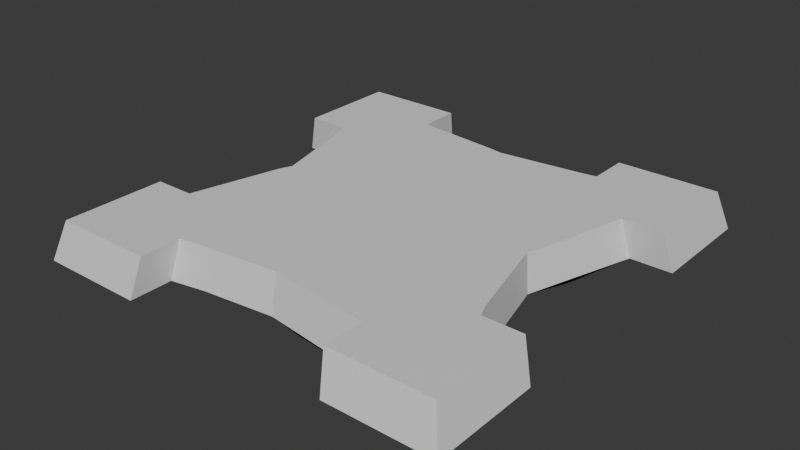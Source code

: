 # Source: Stage_Tower_Tensho_Floor5_01.blend  (saved by Blender 5.2.45; exported with 4.5.12 LTS)
import bpy
from mathutils import Matrix  # noqa: F401  (used for matrix-valued properties, if any)

bpy.ops.wm.read_factory_settings(use_empty=True)
scene = bpy.context.scene
scene.name = 'Scene'

# ---- collections
col_collection = bpy.data.collections.new('Collection'); scene.collection.children.link(col_collection)

# ---- materials (node trees are filled in below, after node groups)
mat_concrete = bpy.data.materials.new('Concrete')

# ---- material node trees
mat_concrete.use_nodes = True; mat_concrete.node_tree.nodes.clear()
_N = mat_concrete.node_tree.nodes; _L = mat_concrete.node_tree.links
n0 = _N.new('ShaderNodeBsdfPrincipled'); n0.name = 'Principled BSDF'; n0.location = (-200, 100)
n0.inputs[10].default_value = 0.005
n1 = _N.new('ShaderNodeOutputMaterial'); n1.name = 'Material Output'; n1.location = (200, 100)
_L.new(n0.outputs[0], n1.inputs[0])
n1.is_active_output = True

# ---- world
world_world = bpy.data.worlds.new('World'); scene.world = world_world
world_world.use_nodes = True; world_world.node_tree.nodes.clear()
_N = world_world.node_tree.nodes; _L = world_world.node_tree.links
n0 = _N.new('ShaderNodeOutputWorld'); n0.name = 'World Output'; n0.location = (200, 100)
n1 = _N.new('ShaderNodeBackground'); n1.name = 'Background'; n1.location = (-200, 100)
n1.inputs[0].default_value = (0.05088, 0.05088, 0.05088, 1.0)
_L.new(n1.outputs[0], n0.inputs[0])
n0.is_active_output = True
world_world.color = (0.05088, 0.05088, 0.05088)
world_world.sun_shadow_jitter_overblur = 0.0

# ---- meshes
me_stage_tower_tensho_floor5_01_concrete = bpy.data.meshes.new('Stage_Tower_Tensho_Floor5_01_Concrete')
me_stage_tower_tensho_floor5_01_concrete.from_pydata([(-22.25, 11.2, 0.0), (-21.13, 10.63, 4.0), (-16.92, 10.63, 4.0), (-17.82, 11.2, 0.0), (21.99, -11.32, 0.0), (20.9, -10.74, 4.0), (17.68, -11.32, 0.0), (16.81, -10.74, 4.0), (10.93, -18.15, 0.0), (3.553, -17.34, 0.0), (10.4, -17.21, 4.0), (1.17, -16.2, 4.0), (-0.1269, -16.67, 0.0), (-0.1079, -15.97, 4.0), (-7.507, -17.47, 0.0), (-9.342, -16.98, 4.0), (-11.19, -18.15, 0.0), (-10.62, -17.21, 4.0), (-14.53, -1.363, 4.0), (-17.82, -11.32, 0.0), (-15.91, -3.831, 0.0), (-16.92, -10.74, 4.0), (-14.32, -0.06411, 0.0), (-13.98, -0.05559, 4.0), (-16.36, 9.323, 4.0), (-16.22, 7.431, 0.0), (-11.19, -22.59, 0.0), (-10.62, -21.43, 4.0), (10.93, 22.46, 0.0), (10.4, 21.32, 4.0), (10.93, 17.95, 0.0), (10.4, 17.03, 4.0), (-22.25, -11.32, 0.0), (-21.13, -10.74, 4.0), (-1.388, 16.03, 4.0), (-11.19, 17.95, 0.0), (-3.812, 17.14, 0.0), (-10.62, 17.03, 4.0), (-0.1269, 16.47, 0.0), (-0.1079, 15.8, 4.0), (9.118, 16.8, 4.0), (7.247, 17.28, 0.0), (14.16, -0.06411, 0.0), (16.08, -7.558, 0.0), (13.86, -0.05559, 4.0), (16.25, -9.432, 4.0), (17.68, 11.2, 0.0), (15.76, 3.704, 0.0), (16.81, 10.63, 4.0), (14.41, 1.253, 4.0), (21.99, 11.2, 0.0), (20.9, 10.63, 4.0), (10.93, -22.59, 0.0), (10.4, -21.43, 4.0), (-22.25, 22.46, 0.0), (-21.13, 21.32, 4.0), (-11.19, 22.46, 0.0), (-10.62, 21.32, 4.0), (21.99, -22.59, 0.0), (20.9, -21.43, 4.0), (-21.13, -21.43, 4.0), (-22.25, -22.59, 0.0), (20.9, 21.32, 4.0), (21.99, 22.46, 0.0)], [], [(1, 0, 3, 2), (4, 6, 7, 5), (9, 8, 10, 11, 13, 12), (14, 12, 13, 15, 17, 16), (20, 19, 21, 18, 23, 22), (23, 24, 2, 3, 25, 22), (27, 26, 16, 17), (28, 30, 31, 29), (21, 19, 32, 33), (36, 35, 37, 34, 39, 38), (39, 40, 31, 30, 41, 38), (7, 6, 43, 42, 44, 45), (44, 42, 47, 46, 48, 49), (48, 46, 50, 51), (10, 8, 52, 53), (54, 55, 57, 56), (37, 35, 56, 57), (53, 52, 58, 59), (33, 32, 61, 60), (51, 50, 63, 62), (55, 54, 0, 1), (63, 28, 29, 62), (4, 5, 59, 58), (60, 61, 26, 27), (8, 9, 12, 14, 16, 26, 61, 32, 19, 20, 22, 25, 3, 0, 54, 56, 35, 36, 38, 41, 30, 28, 63, 50, 46, 47, 42, 43, 6, 4, 58, 52), (57, 55, 1, 2, 24, 23, 18, 21, 33, 60, 27, 17, 15, 13, 11, 10, 53, 59, 5, 7, 45, 44, 49, 48, 51, 62, 29, 31, 40, 39, 34, 37)])
me_stage_tower_tensho_floor5_01_concrete.polygons.foreach_set('use_smooth', [1, 1, 1, 1, 1, 1, 1, 1, 1, 1, 1, 1, 1, 1, 1, 1, 1, 1, 1, 1, 1, 1, 1, 1, 0, 0])
_k = set([(0, 1), (2, 3), (4, 5), (6, 7), (8, 10), (12, 13), (16, 17), (19, 21), (22, 23), (26, 27), (28, 29), (30, 31), (32, 33), (35, 37), (38, 39), (42, 44), (46, 48), (50, 51), (52, 53), (54, 55), (56, 57), (58, 59), (60, 61), (62, 63)])
me_stage_tower_tensho_floor5_01_concrete.attributes.new('sharp_edge', 'BOOLEAN', 'EDGE').data.foreach_set('value', [ (min(e.vertices), max(e.vertices)) in _k for e in me_stage_tower_tensho_floor5_01_concrete.edges])
_uv = me_stage_tower_tensho_floor5_01_concrete.uv_layers.new(name='UVMap')
_uv.uv.foreach_set('vector', [0.3938, 0.1875, 0.3926, 0.1875, 0.3926, 0.1875, 0.3938, 0.1875, 0.3926, 0.6875, 0.3926, 0.6875, 0.3938, 0.6875, 0.3938, 0.6875, 0.3926, 0.854, 0.3926, 0.8125, 0.3938, 0.8125, 0.3938, 0.8675, 0.3938, 0.875, 0.3926, 0.875, 0.3927, 0.9168, 0.3926, 0.875, 0.3938, 0.875, 0.3938, 0.9301, 0.3938, 0.9375, 0.3926, 0.9375, 0.3926, 0.1033, 0.3926, 0.0625, 0.3938, 0.0625, 0.3938, 0.1172, 0.3938, 0.125, 0.3926, 0.125, 0.3938, 0.125, 0.3938, 0.1798, 0.3938, 0.1875, 0.3926, 0.1875, 0.3927, 0.1662, 0.3926, 0.125, 0.3938, 0.9375, 0.3926, 0.9375, 0.3926, 0.9375, 0.3938, 0.9375, 0.3926, 0.4375, 0.3926, 0.4375, 0.3938, 0.4375, 0.3938, 0.4375, 0.3938, 0.0625, 0.3926, 0.0625, 0.3926, 0.0625, 0.3938, 0.0625, 0.3926, 0.354, 0.3926, 0.3125, 0.3938, 0.3125, 0.3938, 0.3675, 0.3938, 0.375, 0.3926, 0.375, 0.3938, 0.375, 0.3938, 0.4301, 0.3938, 0.4375, 0.3926, 0.4375, 0.3927, 0.4168, 0.3926, 0.375, 0.3938, 0.6875, 0.3926, 0.6875, 0.3927, 0.6662, 0.3926, 0.625, 0.3938, 0.625, 0.3938, 0.6798, 0.3938, 0.625, 0.3926, 0.625, 0.3926, 0.6033, 0.3926, 0.5625, 0.3938, 0.5625, 0.3938, 0.6172, 0.3938, 0.5625, 0.3926, 0.5625, 0.3926, 0.5625, 0.3938, 0.5625, 0.3938, 0.8125, 0.3926, 0.8125, 0.3926, 0.8125, 0.3938, 0.8125, 0.3926, 0.25, 0.3938, 0.25, 0.3938, 0.3125, 0.3926, 0.3125, 0.3938, 0.3125, 0.3926, 0.3125, 0.3926, 0.3125, 0.3938, 0.3125, 0.3938, 0.8125, 0.3926, 0.8125, 0.3926, 0.75, 0.3938, 0.75, 0.3938, 0.0625, 0.3926, 0.0625, 0.3926, 0.0, 0.3938, 0.0, 0.3938, 0.5625, 0.3926, 0.5625, 0.3926, 0.5, 0.3938, 0.5, 0.3938, 0.25, 0.3926, 0.25, 0.3926, 0.1875, 0.3938, 0.1875, 0.3926, 0.5, 0.3926, 0.4375, 0.3938, 0.4375, 0.3938, 0.5, 0.3926, 0.6875, 0.3938, 0.6875, 0.3938, 0.75, 0.3926, 0.75, 0.3938, 1.0, 0.3926, 1.0, 0.3926, 0.9375, 0.3938, 0.9375, 0.2568, 0.6363, 0.2522, 0.6358, 0.2499, 0.6354, 0.2453, 0.6359, 0.243, 0.6363, 0.243, 0.6391, 0.2361, 0.6391, 0.2361, 0.6321, 0.2389, 0.6321, 0.2401, 0.6274, 0.2411, 0.625, 0.2399, 0.6204, 0.2389, 0.618, 0.2361, 0.618, 0.2361, 0.611, 0.243, 0.611, 0.243, 0.6138, 0.2476, 0.6143, 0.2499, 0.6147, 0.2545, 0.6142, 0.2568, 0.6138, 0.2568, 0.611, 0.2637, 0.611, 0.2637, 0.618, 0.261, 0.618, 0.2599, 0.6227, 0.2589, 0.625, 0.26, 0.6297, 0.261, 0.6321, 0.2637, 0.6321, 0.2637, 0.6391, 0.2568, 0.6391, 0.7566, 0.6117, 0.7632, 0.6117, 0.7632, 0.6184, 0.7606, 0.6184, 0.7602, 0.6192, 0.7587, 0.625, 0.7591, 0.6259, 0.7606, 0.6317, 0.7632, 0.6317, 0.7632, 0.6384, 0.7566, 0.6384, 0.7566, 0.6358, 0.7558, 0.6356, 0.7501, 0.635, 0.7493, 0.6351, 0.7435, 0.6358, 0.7435, 0.6384, 0.7369, 0.6384, 0.7369, 0.6317, 0.7395, 0.6317, 0.7398, 0.6309, 0.7413, 0.625, 0.741, 0.6242, 0.7395, 0.6184, 0.7369, 0.6184, 0.7369, 0.6117, 0.7435, 0.6117, 0.7435, 0.6144, 0.7443, 0.6145, 0.7501, 0.6151, 0.7509, 0.615, 0.7566, 0.6144])
me_stage_tower_tensho_floor5_01_concrete.materials.append(mat_concrete)
me_stage_tower_tensho_floor5_01_concrete.update()
me_stage_tower_tensho_floor5_01_concrete.normals_split_custom_set([tuple(v) for v in zip(*[iter([0.0, -0.9901, -0.1407, 0.0, -0.9901, -0.1407, 0.0, -0.9901, -0.1407, 0.0, -0.9901, -0.1407, 0.0, 0.9895, -0.1447, 0.0, 0.9895, -0.1447, 0.0, 0.9895, -0.1447, 0.0, 0.9895, -0.1447, -0.1226, -0.9715, 0.203, -0.1226, -0.9715, 0.203, -0.1226, -0.9715, 0.203, -0.1226, -0.9715, 0.203, -0.1226, -0.9715, 0.203, -0.1226, -0.9715, 0.203, 0.1231, -0.9764, 0.1772, 0.1231, -0.9764, 0.1772, 0.1231, -0.9764, 0.1772, 0.1231, -0.9764, 0.1772, 0.1231, -0.9764, 0.1772, 0.1231, -0.9764, 0.1772, -0.9478, 0.2784, 0.1554, -0.9478, 0.2784, 0.1554, -0.9478, 0.2784, 0.1554, -0.9478, 0.2784, 0.1554, -0.9478, 0.2784, 0.1554, -0.9478, 0.2784, 0.1554, -0.9548, -0.2804, 0.09902, -0.9548, -0.2804, 0.09902, -0.9548, -0.2804, 0.09902, -0.9548, -0.2804, 0.09902, -0.9548, -0.2804, 0.09902, -0.9548, -0.2804, 0.09902, 0.99, 0.0, -0.1413, 0.99, 0.0, -0.1413, 0.99, 0.0, -0.1413, 0.99, 0.0, -0.1413, -0.9913, 0.0, -0.1316, -0.9913, 0.0, -0.1316, -0.9913, 0.0, -0.1316, -0.9913, 0.0, -0.1316, 0.0, 0.9895, -0.1447, 0.0, 0.9895, -0.1447, 0.0, 0.9895, -0.1447, 0.0, 0.9895, -0.1447, 0.1223, 0.9727, 0.1972, 0.1223, 0.9727, 0.1972, 0.1223, 0.9727, 0.1972, 0.1223, 0.9727, 0.1972, 0.1223, 0.9727, 0.1972, 0.1223, 0.9727, 0.1972, -0.123, 0.9771, 0.1737, -0.123, 0.9771, 0.1737, -0.123, 0.9771, 0.1737, -0.123, 0.9771, 0.1737, -0.123, 0.9771, 0.1737, -0.123, 0.9771, 0.1737, 0.9554, 0.2816, 0.08942, 0.9554, 0.2816, 0.08942, 0.9554, 0.2816, 0.08942, 0.9554, 0.2816, 0.08942, 0.9554, 0.2816, 0.08942, 0.9554, 0.2816, 0.08942, 0.9486, -0.2795, 0.1485, 0.9486, -0.2795, 0.1485, 0.9486, -0.2795, 0.1485, 0.9486, -0.2795, 0.1485, 0.9486, -0.2795, 0.1485, 0.9486, -0.2795, 0.1485, 0.0, -0.9901, -0.1407, 0.0, -0.9901, -0.1407, 0.0, -0.9901, -0.1407, 0.0, -0.9901, -0.1407, -0.9913, 0.0, -0.1316, -0.9913, 0.0, -0.1316, -0.9913, 0.0, -0.1316, -0.9913, 0.0, -0.1316, 0.0, 0.9614, 0.2752, 0.0, 0.9614, 0.2752, 0.0, 0.9614, 0.2752, 0.0, 0.9614, 0.2752, 0.99, 0.0, -0.1413, 0.99, 0.0, -0.1413, 0.99, 0.0, -0.1413, 0.99, 0.0, -0.1413, 0.0, -0.9603, 0.2789, 0.0, -0.9603, 0.2789, 0.0, -0.9603, 0.2789, 0.0, -0.9603, 0.2789, -0.9629, 0.0, 0.27, -0.9629, 0.0, 0.27, -0.9629, 0.0, 0.27, -0.9629, 0.0, 0.27, 0.9653, 0.0, 0.2611, 0.9653, 0.0, 0.2611, 0.9653, 0.0, 0.2611, 0.9653, 0.0, 0.2611, -0.9629, 0.0, 0.27, -0.9629, 0.0, 0.27, -0.9629, 0.0, 0.27, -0.9629, 0.0, 0.27, 0.0, 0.9614, 0.2752, 0.0, 0.9614, 0.2752, 0.0, 0.9614, 0.2752, 0.0, 0.9614, 0.2752, 0.9653, 0.0, 0.2611, 0.9653, 0.0, 0.2611, 0.9653, 0.0, 0.2611, 0.9653, 0.0, 0.2611, 0.0, -0.9603, 0.2789, 0.0, -0.9603, 0.2789, 0.0, -0.9603, 0.2789, 0.0, -0.9603, 0.2789, 0.0, 0.0, -1.0, 0.0, 0.0, -1.0, 0.0, 0.0, -1.0, 0.0, 0.0, -1.0, 0.0, 0.0, -1.0, 0.0, 0.0, -1.0, 0.0, 0.0, -1.0, 0.0, 0.0, -1.0, 0.0, 0.0, -1.0, 0.0, 0.0, -1.0, 0.0, 0.0, -1.0, 0.0, 0.0, -1.0, 0.0, 0.0, -1.0, 0.0, 0.0, -1.0, 0.0, 0.0, -1.0, 0.0, 0.0, -1.0, 0.0, 0.0, -1.0, 0.0, 0.0, -1.0, 0.0, 0.0, -1.0, 0.0, 0.0, -1.0, 0.0, 0.0, -1.0, 0.0, 0.0, -1.0, 0.0, 0.0, -1.0, 0.0, 0.0, -1.0, 0.0, 0.0, -1.0, 0.0, 0.0, -1.0, 0.0, 0.0, -1.0, 0.0, 0.0, -1.0, 0.0, 0.0, -1.0, 0.0, 0.0, -1.0, 0.0, 0.0, -1.0, 0.0, 0.0, -1.0, 2.823e-09, 0.0, 1.0, 2.823e-09, 0.0, 1.0, 2.823e-09, 0.0, 1.0, 2.823e-09, 0.0, 1.0, 2.823e-09, 0.0, 1.0, 2.823e-09, 0.0, 1.0, 2.823e-09, 0.0, 1.0, 2.823e-09, 0.0, 1.0, 2.823e-09, 0.0, 1.0, 2.823e-09, 0.0, 1.0, 2.823e-09, 0.0, 1.0, 2.823e-09, 0.0, 1.0, 2.823e-09, 0.0, 1.0, 2.823e-09, 0.0, 1.0, 2.823e-09, 0.0, 1.0, 2.823e-09, 0.0, 1.0, 2.823e-09, 0.0, 1.0, 2.823e-09, 0.0, 1.0, 2.823e-09, 0.0, 1.0, 2.823e-09, 0.0, 1.0, 2.823e-09, 0.0, 1.0, 2.823e-09, 0.0, 1.0, 2.823e-09, 0.0, 1.0, 2.823e-09, 0.0, 1.0, 2.823e-09, 0.0, 1.0, 2.823e-09, 0.0, 1.0, 2.823e-09, 0.0, 1.0, 2.823e-09, 0.0, 1.0, 2.823e-09, 0.0, 1.0, 2.823e-09, 0.0, 1.0, 2.823e-09, 0.0, 1.0, 2.823e-09, 0.0, 1.0])] * 3)])

# ---- objects
ob_stage_tower_tensho_floor5_01_concrete = bpy.data.objects.new('Stage_Tower_Tensho_Floor5_01_Concrete', me_stage_tower_tensho_floor5_01_concrete)
ob_stage_tower_tensho_floor5_01 = bpy.data.objects.new('Stage_Tower_Tensho_Floor5_01', None)

# ---- transforms, parenting, visibility, modifiers, constraints
ob_stage_tower_tensho_floor5_01_concrete.parent = ob_stage_tower_tensho_floor5_01
ob_stage_tower_tensho_floor5_01_concrete.location = (0.0, 0.0, 0.0)
ob_stage_tower_tensho_floor5_01_concrete.color = (0.8, 0.8, 0.8, 1.0)
ob_stage_tower_tensho_floor5_01.location = (0.0, 0.0, 0.0)

# ---- collection membership
col_collection.objects.link(ob_stage_tower_tensho_floor5_01_concrete)
col_collection.objects.link(ob_stage_tower_tensho_floor5_01)

# ---- scene / render settings (as saved in the file)
scene.frame_start = 1; scene.frame_end = 250; scene.frame_set(1)
scene.render.engine = 'BLENDER_EEVEE_NEXT'
scene.render.bake_bias = 0.0
scene.render.bake_samples = 0
scene.render.compositor_device = 'GPU'
scene.eevee.use_volume_custom_range = False
scene.eevee.fast_gi_thickness_near = 0.1
scene.eevee.fast_gi_thickness_far = 0.0
scene.eevee.ray_tracing_options.screen_trace_thickness = 0.1
bpy.context.view_layer.update()

# ---- added for rendering (the .blend has no active camera and no usable light): camera, sun
cam_auto = bpy.data.cameras.new('AutoCamera')
cam_auto.lens = 50.0
cam_auto.sensor_width = 36.0
cam_auto.clip_end = 1027.25
ob_auto_camera = bpy.data.objects.new('AutoCamera', cam_auto)
scene.collection.objects.link(ob_auto_camera)
ob_auto_camera.location = (58.4, -70.3022, 48.8264)
ob_auto_camera.rotation_euler = (1.09748, -7.21219e-08, 0.694738)
scene.camera = ob_auto_camera
light_auto_sun = bpy.data.lights.new('AutoSun', 'SUN')
light_auto_sun.energy = 3.0
light_auto_sun.angle = 0.0523599
ob_auto_sun = bpy.data.objects.new('AutoSun', light_auto_sun)
scene.collection.objects.link(ob_auto_sun)
ob_auto_sun.rotation_euler = (0.872665, 0.174533, 0.523599)
bpy.context.view_layer.update()
